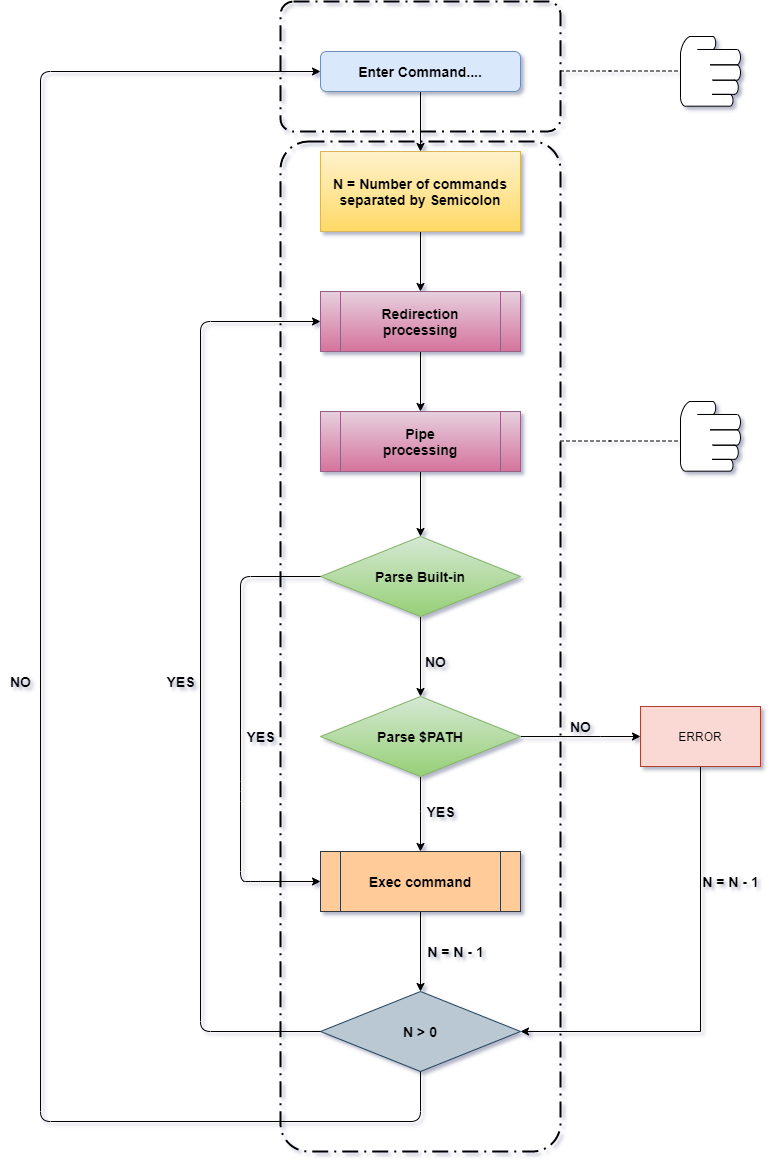

The diagram above was exported from draw.io. Its source (the exported page's mxGraphModel, read from the mxfile embedded in the PNG):
<mxGraphModel dx="2249" dy="760" grid="1" gridSize="10" guides="1" tooltips="1" connect="1" arrows="1" fold="1" page="1" pageScale="1" pageWidth="827" pageHeight="1169" math="0" shadow="0">
  <root>
    <mxCell id="WIyWlLk6GJQsqaUBKTNV-0" />
    <mxCell id="WIyWlLk6GJQsqaUBKTNV-1" parent="WIyWlLk6GJQsqaUBKTNV-0" />
    <mxCell id="1vXa4_87ZuH3jZXr9rJp-54" style="edgeStyle=orthogonalEdgeStyle;rounded=0;orthogonalLoop=1;jettySize=auto;html=1;entryX=0.5;entryY=0;entryDx=0;entryDy=0;" parent="WIyWlLk6GJQsqaUBKTNV-1" source="WIyWlLk6GJQsqaUBKTNV-3" target="1vXa4_87ZuH3jZXr9rJp-3" edge="1">
      <mxGeometry relative="1" as="geometry" />
    </mxCell>
    <mxCell id="WIyWlLk6GJQsqaUBKTNV-3" value="&lt;b&gt;&lt;font style=&quot;font-size: 14px&quot;&gt;Enter Command....&lt;/font&gt;&lt;/b&gt;" style="rounded=1;whiteSpace=wrap;html=1;fontSize=12;glass=0;strokeWidth=1;shadow=0;fillColor=#dae8fc;strokeColor=#6c8ebf;" parent="WIyWlLk6GJQsqaUBKTNV-1" vertex="1">
      <mxGeometry x="120" y="100" width="200" height="40" as="geometry" />
    </mxCell>
    <mxCell id="1vXa4_87ZuH3jZXr9rJp-55" style="edgeStyle=orthogonalEdgeStyle;rounded=0;orthogonalLoop=1;jettySize=auto;html=1;entryX=0.5;entryY=0;entryDx=0;entryDy=0;" parent="WIyWlLk6GJQsqaUBKTNV-1" source="1vXa4_87ZuH3jZXr9rJp-3" target="1vXa4_87ZuH3jZXr9rJp-27" edge="1">
      <mxGeometry relative="1" as="geometry" />
    </mxCell>
    <mxCell id="1vXa4_87ZuH3jZXr9rJp-3" value="&lt;b&gt;&lt;font style=&quot;font-size: 14px&quot;&gt;N = Number of commands separated by Semicolon&lt;/font&gt;&lt;/b&gt;" style="rounded=0;whiteSpace=wrap;html=1;fillColor=#fff2cc;strokeColor=#d6b656;gradientColor=#ffd966;" parent="WIyWlLk6GJQsqaUBKTNV-1" vertex="1">
      <mxGeometry x="120" y="200" width="200" height="80" as="geometry" />
    </mxCell>
    <mxCell id="1vXa4_87ZuH3jZXr9rJp-16" style="edgeStyle=orthogonalEdgeStyle;rounded=0;orthogonalLoop=1;jettySize=auto;html=1;exitX=0.5;exitY=1;exitDx=0;exitDy=0;entryX=0.5;entryY=0;entryDx=0;entryDy=0;" parent="WIyWlLk6GJQsqaUBKTNV-1" source="1vXa4_87ZuH3jZXr9rJp-12" target="1vXa4_87ZuH3jZXr9rJp-15" edge="1">
      <mxGeometry relative="1" as="geometry" />
    </mxCell>
    <mxCell id="1vXa4_87ZuH3jZXr9rJp-12" value="&lt;b&gt;&lt;font style=&quot;font-size: 14px&quot;&gt;Parse Built-in&lt;/font&gt;&lt;/b&gt;" style="rhombus;whiteSpace=wrap;html=1;fillColor=#d5e8d4;strokeColor=#82b366;gradientColor=#97d077;" parent="WIyWlLk6GJQsqaUBKTNV-1" vertex="1">
      <mxGeometry x="120" y="585" width="200" height="80" as="geometry" />
    </mxCell>
    <mxCell id="1vXa4_87ZuH3jZXr9rJp-20" style="edgeStyle=orthogonalEdgeStyle;rounded=0;orthogonalLoop=1;jettySize=auto;html=1;entryX=0;entryY=0.5;entryDx=0;entryDy=0;" parent="WIyWlLk6GJQsqaUBKTNV-1" source="1vXa4_87ZuH3jZXr9rJp-15" target="1vXa4_87ZuH3jZXr9rJp-19" edge="1">
      <mxGeometry relative="1" as="geometry">
        <Array as="points">
          <mxPoint x="400" y="785" />
          <mxPoint x="400" y="785" />
        </Array>
      </mxGeometry>
    </mxCell>
    <mxCell id="1vXa4_87ZuH3jZXr9rJp-31" style="edgeStyle=orthogonalEdgeStyle;rounded=0;orthogonalLoop=1;jettySize=auto;html=1;exitX=0.5;exitY=1;exitDx=0;exitDy=0;entryX=0.5;entryY=0;entryDx=0;entryDy=0;" parent="WIyWlLk6GJQsqaUBKTNV-1" source="1vXa4_87ZuH3jZXr9rJp-15" target="1vXa4_87ZuH3jZXr9rJp-28" edge="1">
      <mxGeometry relative="1" as="geometry">
        <Array as="points">
          <mxPoint x="220" y="860" />
          <mxPoint x="220" y="860" />
        </Array>
      </mxGeometry>
    </mxCell>
    <mxCell id="1vXa4_87ZuH3jZXr9rJp-15" value="&lt;b&gt;&lt;font style=&quot;font-size: 14px&quot;&gt;Parse $PATH&lt;/font&gt;&lt;/b&gt;" style="rhombus;whiteSpace=wrap;html=1;fillColor=#d5e8d4;strokeColor=#82b366;gradientColor=#97d077;" parent="WIyWlLk6GJQsqaUBKTNV-1" vertex="1">
      <mxGeometry x="120" y="745" width="200" height="80" as="geometry" />
    </mxCell>
    <mxCell id="1vXa4_87ZuH3jZXr9rJp-44" style="edgeStyle=orthogonalEdgeStyle;rounded=0;orthogonalLoop=1;jettySize=auto;html=1;entryX=1;entryY=0.5;entryDx=0;entryDy=0;" parent="WIyWlLk6GJQsqaUBKTNV-1" source="1vXa4_87ZuH3jZXr9rJp-19" target="1vXa4_87ZuH3jZXr9rJp-39" edge="1">
      <mxGeometry relative="1" as="geometry">
        <mxPoint x="500" y="1080" as="targetPoint" />
        <Array as="points">
          <mxPoint x="500" y="1080" />
        </Array>
      </mxGeometry>
    </mxCell>
    <mxCell id="1vXa4_87ZuH3jZXr9rJp-19" value="ERROR" style="rounded=0;whiteSpace=wrap;html=1;fillColor=#fad9d5;strokeColor=#ae4132;" parent="WIyWlLk6GJQsqaUBKTNV-1" vertex="1">
      <mxGeometry x="440" y="755" width="120" height="60" as="geometry" />
    </mxCell>
    <mxCell id="1vXa4_87ZuH3jZXr9rJp-23" value="&lt;b&gt;&lt;font style=&quot;font-size: 14px&quot;&gt;NO&lt;/font&gt;&lt;/b&gt;" style="text;html=1;align=center;verticalAlign=middle;resizable=0;points=[];autosize=1;" parent="WIyWlLk6GJQsqaUBKTNV-1" vertex="1">
      <mxGeometry x="360" y="765" width="40" height="20" as="geometry" />
    </mxCell>
    <mxCell id="1vXa4_87ZuH3jZXr9rJp-57" style="edgeStyle=orthogonalEdgeStyle;rounded=0;orthogonalLoop=1;jettySize=auto;html=1;entryX=0.5;entryY=0;entryDx=0;entryDy=0;" parent="WIyWlLk6GJQsqaUBKTNV-1" source="1vXa4_87ZuH3jZXr9rJp-24" target="1vXa4_87ZuH3jZXr9rJp-12" edge="1">
      <mxGeometry relative="1" as="geometry" />
    </mxCell>
    <mxCell id="1vXa4_87ZuH3jZXr9rJp-24" value="&lt;b style=&quot;font-size: 14px&quot;&gt;Pipe&lt;br&gt;processing&lt;/b&gt;" style="shape=process;whiteSpace=wrap;html=1;backgroundOutline=1;fillColor=#e6d0de;strokeColor=#996185;gradientColor=#d5739d;" parent="WIyWlLk6GJQsqaUBKTNV-1" vertex="1">
      <mxGeometry x="120" y="460" width="200" height="60" as="geometry" />
    </mxCell>
    <mxCell id="1vXa4_87ZuH3jZXr9rJp-56" style="edgeStyle=orthogonalEdgeStyle;rounded=0;orthogonalLoop=1;jettySize=auto;html=1;entryX=0.5;entryY=0;entryDx=0;entryDy=0;" parent="WIyWlLk6GJQsqaUBKTNV-1" source="1vXa4_87ZuH3jZXr9rJp-27" target="1vXa4_87ZuH3jZXr9rJp-24" edge="1">
      <mxGeometry relative="1" as="geometry" />
    </mxCell>
    <mxCell id="1vXa4_87ZuH3jZXr9rJp-27" value="&lt;b style=&quot;font-size: 14px&quot;&gt;Redirection&lt;br&gt;processing&lt;/b&gt;" style="shape=process;whiteSpace=wrap;html=1;backgroundOutline=1;fillColor=#e6d0de;strokeColor=#996185;gradientColor=#d5739d;" parent="WIyWlLk6GJQsqaUBKTNV-1" vertex="1">
      <mxGeometry x="120" y="340" width="200" height="60" as="geometry" />
    </mxCell>
    <mxCell id="1vXa4_87ZuH3jZXr9rJp-51" style="edgeStyle=orthogonalEdgeStyle;rounded=0;orthogonalLoop=1;jettySize=auto;html=1;entryX=0.5;entryY=0;entryDx=0;entryDy=0;" parent="WIyWlLk6GJQsqaUBKTNV-1" source="1vXa4_87ZuH3jZXr9rJp-28" target="1vXa4_87ZuH3jZXr9rJp-39" edge="1">
      <mxGeometry relative="1" as="geometry" />
    </mxCell>
    <mxCell id="1vXa4_87ZuH3jZXr9rJp-28" value="&lt;b&gt;&lt;font style=&quot;font-size: 14px&quot;&gt;Exec command&lt;/font&gt;&lt;/b&gt;" style="shape=process;whiteSpace=wrap;html=1;backgroundOutline=1;fillColor=#ffcc99;strokeColor=#36393d;" parent="WIyWlLk6GJQsqaUBKTNV-1" vertex="1">
      <mxGeometry x="120" y="900" width="200" height="60" as="geometry" />
    </mxCell>
    <mxCell id="1vXa4_87ZuH3jZXr9rJp-30" value="" style="endArrow=classic;html=1;exitX=0;exitY=0.5;exitDx=0;exitDy=0;entryX=0;entryY=0.5;entryDx=0;entryDy=0;" parent="WIyWlLk6GJQsqaUBKTNV-1" source="1vXa4_87ZuH3jZXr9rJp-12" target="1vXa4_87ZuH3jZXr9rJp-28" edge="1">
      <mxGeometry width="50" height="50" relative="1" as="geometry">
        <mxPoint x="10" y="860" as="sourcePoint" />
        <mxPoint x="50" y="810" as="targetPoint" />
        <Array as="points">
          <mxPoint x="40" y="625" />
          <mxPoint x="40" y="840" />
          <mxPoint x="40" y="930" />
          <mxPoint x="50" y="930" />
        </Array>
      </mxGeometry>
    </mxCell>
    <mxCell id="1vXa4_87ZuH3jZXr9rJp-33" value="&lt;b&gt;&lt;font style=&quot;font-size: 14px&quot;&gt;YES&lt;/font&gt;&lt;/b&gt;" style="text;html=1;align=center;verticalAlign=middle;resizable=0;points=[];autosize=1;" parent="WIyWlLk6GJQsqaUBKTNV-1" vertex="1">
      <mxGeometry x="220" y="850" width="40" height="20" as="geometry" />
    </mxCell>
    <mxCell id="1vXa4_87ZuH3jZXr9rJp-35" value="&lt;b&gt;&lt;font style=&quot;font-size: 14px&quot;&gt;YES&lt;/font&gt;&lt;/b&gt;" style="text;html=1;align=center;verticalAlign=middle;resizable=0;points=[];autosize=1;" parent="WIyWlLk6GJQsqaUBKTNV-1" vertex="1">
      <mxGeometry x="40" y="775" width="40" height="20" as="geometry" />
    </mxCell>
    <mxCell id="1vXa4_87ZuH3jZXr9rJp-37" value="&lt;b&gt;&lt;font style=&quot;font-size: 14px&quot;&gt;NO&lt;/font&gt;&lt;/b&gt;" style="text;html=1;align=center;verticalAlign=middle;resizable=0;points=[];autosize=1;" parent="WIyWlLk6GJQsqaUBKTNV-1" vertex="1">
      <mxGeometry x="215" y="700" width="40" height="20" as="geometry" />
    </mxCell>
    <mxCell id="1vXa4_87ZuH3jZXr9rJp-39" value="&lt;b&gt;&lt;font style=&quot;font-size: 14px&quot;&gt;N &amp;gt; 0&lt;/font&gt;&lt;/b&gt;" style="rhombus;whiteSpace=wrap;html=1;fillColor=#bac8d3;strokeColor=#23445d;" parent="WIyWlLk6GJQsqaUBKTNV-1" vertex="1">
      <mxGeometry x="120" y="1040" width="200" height="80" as="geometry" />
    </mxCell>
    <mxCell id="1vXa4_87ZuH3jZXr9rJp-41" value="" style="endArrow=classic;html=1;entryX=0;entryY=0.5;entryDx=0;entryDy=0;exitX=0;exitY=0.5;exitDx=0;exitDy=0;" parent="WIyWlLk6GJQsqaUBKTNV-1" source="1vXa4_87ZuH3jZXr9rJp-39" target="1vXa4_87ZuH3jZXr9rJp-27" edge="1">
      <mxGeometry width="50" height="50" relative="1" as="geometry">
        <mxPoint y="1080" as="sourcePoint" />
        <mxPoint x="50" y="380" as="targetPoint" />
        <Array as="points">
          <mxPoint y="1080" />
          <mxPoint y="370" />
        </Array>
      </mxGeometry>
    </mxCell>
    <mxCell id="1vXa4_87ZuH3jZXr9rJp-43" value="&lt;b&gt;&lt;font style=&quot;font-size: 14px&quot;&gt;YES&lt;/font&gt;&lt;/b&gt;" style="text;html=1;align=center;verticalAlign=middle;resizable=0;points=[];autosize=1;" parent="WIyWlLk6GJQsqaUBKTNV-1" vertex="1">
      <mxGeometry x="-40" y="720" width="40" height="20" as="geometry" />
    </mxCell>
    <mxCell id="1vXa4_87ZuH3jZXr9rJp-48" value="" style="endArrow=classic;html=1;exitX=0.5;exitY=1;exitDx=0;exitDy=0;entryX=0;entryY=0.5;entryDx=0;entryDy=0;" parent="WIyWlLk6GJQsqaUBKTNV-1" source="1vXa4_87ZuH3jZXr9rJp-39" target="WIyWlLk6GJQsqaUBKTNV-3" edge="1">
      <mxGeometry width="50" height="50" relative="1" as="geometry">
        <mxPoint x="280" y="1180" as="sourcePoint" />
        <mxPoint x="-160" y="110" as="targetPoint" />
        <Array as="points">
          <mxPoint x="220" y="1170" />
          <mxPoint x="-160" y="1170" />
          <mxPoint x="-160" y="120" />
        </Array>
      </mxGeometry>
    </mxCell>
    <mxCell id="1vXa4_87ZuH3jZXr9rJp-50" value="&lt;b&gt;&lt;font style=&quot;font-size: 14px&quot;&gt;NO&lt;/font&gt;&lt;/b&gt;" style="text;html=1;align=center;verticalAlign=middle;resizable=0;points=[];autosize=1;" parent="WIyWlLk6GJQsqaUBKTNV-1" vertex="1">
      <mxGeometry x="-200" y="720" width="40" height="20" as="geometry" />
    </mxCell>
    <mxCell id="1vXa4_87ZuH3jZXr9rJp-52" value="&lt;b&gt;&lt;font style=&quot;font-size: 14px&quot;&gt;N = N - 1&lt;/font&gt;&lt;/b&gt;" style="text;html=1;align=center;verticalAlign=middle;resizable=0;points=[];autosize=1;" parent="WIyWlLk6GJQsqaUBKTNV-1" vertex="1">
      <mxGeometry x="220" y="990" width="70" height="20" as="geometry" />
    </mxCell>
    <mxCell id="1vXa4_87ZuH3jZXr9rJp-53" value="&lt;b&gt;&lt;font style=&quot;font-size: 14px&quot;&gt;N = N - 1&lt;/font&gt;&lt;/b&gt;" style="text;html=1;align=center;verticalAlign=middle;resizable=0;points=[];autosize=1;" parent="WIyWlLk6GJQsqaUBKTNV-1" vertex="1">
      <mxGeometry x="495" y="920" width="70" height="20" as="geometry" />
    </mxCell>
    <mxCell id="Q1VclRYl7iARzpMVX0On-1" value="" style="endArrow=none;dashed=1;html=1;" edge="1" parent="WIyWlLk6GJQsqaUBKTNV-1">
      <mxGeometry width="50" height="50" relative="1" as="geometry">
        <mxPoint x="360" y="119.5" as="sourcePoint" />
        <mxPoint x="480" y="119.5" as="targetPoint" />
        <Array as="points">
          <mxPoint x="400" y="119.5" />
        </Array>
      </mxGeometry>
    </mxCell>
    <mxCell id="Q1VclRYl7iARzpMVX0On-2" value="" style="shape=mxgraph.bpmn.manual_task;html=1;outlineConnect=0;" vertex="1" parent="WIyWlLk6GJQsqaUBKTNV-1">
      <mxGeometry x="480" y="85" width="60" height="70" as="geometry" />
    </mxCell>
    <mxCell id="Q1VclRYl7iARzpMVX0On-3" value="" style="rounded=1;arcSize=10;dashed=1;strokeColor=#000000;fillColor=none;gradientColor=none;dashPattern=8 3 1 3;strokeWidth=2;" vertex="1" parent="WIyWlLk6GJQsqaUBKTNV-1">
      <mxGeometry x="80" y="50" width="280" height="130" as="geometry" />
    </mxCell>
    <mxCell id="Q1VclRYl7iARzpMVX0On-4" value="" style="rounded=1;arcSize=10;dashed=1;strokeColor=#000000;fillColor=none;gradientColor=none;dashPattern=8 3 1 3;strokeWidth=2;" vertex="1" parent="WIyWlLk6GJQsqaUBKTNV-1">
      <mxGeometry x="80" y="190" width="280" height="1010" as="geometry" />
    </mxCell>
    <mxCell id="Q1VclRYl7iARzpMVX0On-5" value="" style="shape=mxgraph.bpmn.manual_task;html=1;outlineConnect=0;" vertex="1" parent="WIyWlLk6GJQsqaUBKTNV-1">
      <mxGeometry x="480" y="450" width="60" height="70" as="geometry" />
    </mxCell>
    <mxCell id="Q1VclRYl7iARzpMVX0On-6" value="" style="endArrow=none;dashed=1;html=1;" edge="1" parent="WIyWlLk6GJQsqaUBKTNV-1">
      <mxGeometry width="50" height="50" relative="1" as="geometry">
        <mxPoint x="360" y="489.5" as="sourcePoint" />
        <mxPoint x="480" y="489.5" as="targetPoint" />
        <Array as="points">
          <mxPoint x="400" y="489.5" />
        </Array>
      </mxGeometry>
    </mxCell>
  </root>
</mxGraphModel>